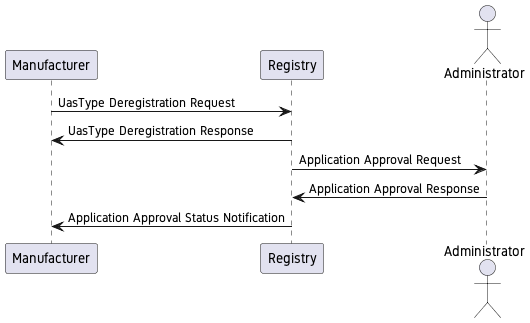

The diagram above was rendered by PlantUML. Its source (embedded in the PNG):
@startuml
!include ../common.puml

Manufacturer -> Registry : UasType Deregistration Request
Registry -> Manufacturer : UasType Deregistration Response
actor Administrator
Registry -> Administrator : Application Approval Request
Administrator -> Registry : Application Approval Response
Registry -> Manufacturer : Application Approval Status Notification
@enduml